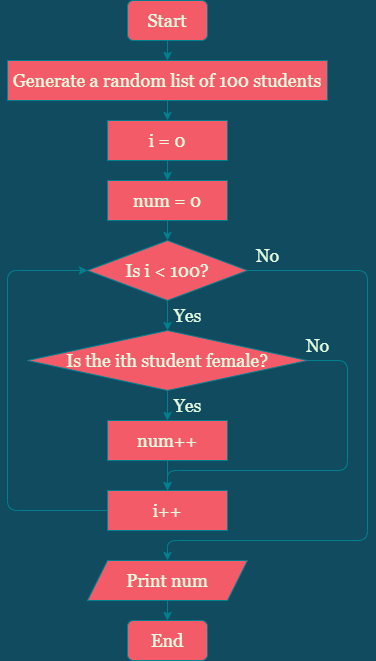

The diagram above was exported from draw.io. Its source (the exported page's mxGraphModel, read from the mxfile embedded in the PNG):
<mxGraphModel dx="868" dy="425" grid="1" gridSize="10" guides="1" tooltips="1" connect="1" arrows="1" fold="1" page="1" pageScale="1" pageWidth="850" pageHeight="1100" background="#114B5F" math="0" shadow="0">
  <root>
    <mxCell id="0" />
    <mxCell id="1" parent="0" />
    <mxCell id="NYImGDfSQ6MCvSET16Bh-2" style="edgeStyle=orthogonalEdgeStyle;rounded=0;orthogonalLoop=1;jettySize=auto;html=1;exitX=0.5;exitY=1;exitDx=0;exitDy=0;entryX=0.5;entryY=0;entryDx=0;entryDy=0;labelBackgroundColor=#114B5F;strokeColor=#028090;fontColor=#E4FDE1;" parent="1" source="Ysd7yKcwtGl1Rw74Z1EH-1" target="NYImGDfSQ6MCvSET16Bh-1" edge="1">
      <mxGeometry relative="1" as="geometry" />
    </mxCell>
    <mxCell id="Ysd7yKcwtGl1Rw74Z1EH-1" value="Start" style="rounded=1;whiteSpace=wrap;html=1;fontFamily=Georgia;fontSize=18;fillColor=#F45B69;strokeColor=#028090;fontColor=#E4FDE1;" parent="1" vertex="1">
      <mxGeometry x="320" y="20" width="80" height="40" as="geometry" />
    </mxCell>
    <mxCell id="NYImGDfSQ6MCvSET16Bh-12" style="edgeStyle=orthogonalEdgeStyle;curved=0;rounded=1;sketch=0;orthogonalLoop=1;jettySize=auto;html=1;exitX=0.5;exitY=1;exitDx=0;exitDy=0;entryX=0.5;entryY=0;entryDx=0;entryDy=0;fontFamily=Georgia;fontSize=18;fontColor=#E4FDE1;strokeColor=#028090;fillColor=#F45B69;" parent="1" source="Ysd7yKcwtGl1Rw74Z1EH-5" target="NYImGDfSQ6MCvSET16Bh-5" edge="1">
      <mxGeometry relative="1" as="geometry" />
    </mxCell>
    <mxCell id="Ysd7yKcwtGl1Rw74Z1EH-5" value="num = 0" style="rounded=0;whiteSpace=wrap;html=1;sketch=0;fontColor=#E4FDE1;strokeColor=#028090;fillColor=#F45B69;fontFamily=Georgia;fontSize=18;" parent="1" vertex="1">
      <mxGeometry x="300" y="200" width="120" height="40" as="geometry" />
    </mxCell>
    <mxCell id="Ysd7yKcwtGl1Rw74Z1EH-17" style="edgeStyle=orthogonalEdgeStyle;curved=0;rounded=1;sketch=0;orthogonalLoop=1;jettySize=auto;html=1;exitX=0.5;exitY=1;exitDx=0;exitDy=0;entryX=0.5;entryY=0;entryDx=0;entryDy=0;fontFamily=Georgia;fontSize=18;fontColor=#E4FDE1;strokeColor=#028090;fillColor=#F45B69;labelBackgroundColor=#114B5F;" parent="1" source="Ysd7yKcwtGl1Rw74Z1EH-10" target="Ysd7yKcwtGl1Rw74Z1EH-12" edge="1">
      <mxGeometry relative="1" as="geometry" />
    </mxCell>
    <mxCell id="NYImGDfSQ6MCvSET16Bh-16" style="edgeStyle=orthogonalEdgeStyle;curved=0;rounded=1;sketch=0;orthogonalLoop=1;jettySize=auto;html=1;exitX=1;exitY=0.5;exitDx=0;exitDy=0;entryX=0.5;entryY=0;entryDx=0;entryDy=0;fontFamily=Georgia;fontSize=18;fontColor=#E4FDE1;strokeColor=#028090;fillColor=#F45B69;" parent="1" source="Ysd7yKcwtGl1Rw74Z1EH-10" target="NYImGDfSQ6MCvSET16Bh-8" edge="1">
      <mxGeometry relative="1" as="geometry">
        <Array as="points">
          <mxPoint x="540" y="380" />
          <mxPoint x="540" y="490" />
          <mxPoint x="360" y="490" />
        </Array>
      </mxGeometry>
    </mxCell>
    <mxCell id="Ysd7yKcwtGl1Rw74Z1EH-10" value="Is the ith student female?" style="rhombus;whiteSpace=wrap;html=1;rounded=0;sketch=0;fontFamily=Georgia;fontSize=18;fontColor=#E4FDE1;strokeColor=#028090;fillColor=#F45B69;" parent="1" vertex="1">
      <mxGeometry x="220" y="350" width="280" height="60" as="geometry" />
    </mxCell>
    <mxCell id="Ysd7yKcwtGl1Rw74Z1EH-22" style="edgeStyle=orthogonalEdgeStyle;curved=0;rounded=1;sketch=0;orthogonalLoop=1;jettySize=auto;html=1;exitX=0.5;exitY=1;exitDx=0;exitDy=0;entryX=0.5;entryY=0;entryDx=0;entryDy=0;fontFamily=Georgia;fontSize=18;fontColor=#E4FDE1;strokeColor=#028090;fillColor=#F45B69;labelBackgroundColor=#114B5F;" parent="1" source="Ysd7yKcwtGl1Rw74Z1EH-15" target="Ysd7yKcwtGl1Rw74Z1EH-21" edge="1">
      <mxGeometry relative="1" as="geometry">
        <mxPoint x="360.0000000000002" y="710" as="targetPoint" />
      </mxGeometry>
    </mxCell>
    <mxCell id="Ysd7yKcwtGl1Rw74Z1EH-15" value="Print num" style="shape=parallelogram;perimeter=parallelogramPerimeter;whiteSpace=wrap;html=1;fixedSize=1;fontFamily=Georgia;fontSize=18;fillColor=#F45B69;strokeColor=#028090;fontColor=#E4FDE1;" parent="1" vertex="1">
      <mxGeometry x="280" y="580" width="160" height="40" as="geometry" />
    </mxCell>
    <mxCell id="Ysd7yKcwtGl1Rw74Z1EH-21" value="End" style="rounded=1;whiteSpace=wrap;html=1;fontFamily=Georgia;fontSize=18;fillColor=#F45B69;strokeColor=#028090;fontColor=#E4FDE1;" parent="1" vertex="1">
      <mxGeometry x="320" y="640" width="80" height="40" as="geometry" />
    </mxCell>
    <mxCell id="Ysd7yKcwtGl1Rw74Z1EH-23" value="Yes" style="text;html=1;align=center;verticalAlign=middle;resizable=0;points=[];autosize=1;strokeColor=none;fillColor=none;fontSize=18;fontFamily=Georgia;fontColor=#E4FDE1;" parent="1" vertex="1">
      <mxGeometry x="360" y="410" width="40" height="30" as="geometry" />
    </mxCell>
    <mxCell id="Ysd7yKcwtGl1Rw74Z1EH-24" value="No" style="text;html=1;align=center;verticalAlign=middle;resizable=0;points=[];autosize=1;strokeColor=none;fillColor=none;fontSize=18;fontFamily=Georgia;fontColor=#E4FDE1;" parent="1" vertex="1">
      <mxGeometry x="440" y="260" width="40" height="30" as="geometry" />
    </mxCell>
    <mxCell id="NYImGDfSQ6MCvSET16Bh-3" style="edgeStyle=orthogonalEdgeStyle;curved=0;rounded=1;sketch=0;orthogonalLoop=1;jettySize=auto;html=1;exitX=0.5;exitY=1;exitDx=0;exitDy=0;fontColor=#E4FDE1;strokeColor=#028090;fillColor=#F45B69;entryX=0.5;entryY=0;entryDx=0;entryDy=0;" parent="1" source="NYImGDfSQ6MCvSET16Bh-1" target="NYImGDfSQ6MCvSET16Bh-4" edge="1">
      <mxGeometry relative="1" as="geometry" />
    </mxCell>
    <mxCell id="NYImGDfSQ6MCvSET16Bh-1" value="Generate a random list of 100 students" style="rounded=0;whiteSpace=wrap;html=1;sketch=0;fontFamily=Georgia;fontSize=18;fontColor=#E4FDE1;strokeColor=#028090;fillColor=#F45B69;" parent="1" vertex="1">
      <mxGeometry x="200" y="80" width="320" height="40" as="geometry" />
    </mxCell>
    <mxCell id="NYImGDfSQ6MCvSET16Bh-11" style="edgeStyle=orthogonalEdgeStyle;curved=0;rounded=1;sketch=0;orthogonalLoop=1;jettySize=auto;html=1;exitX=0.5;exitY=1;exitDx=0;exitDy=0;entryX=0.5;entryY=0;entryDx=0;entryDy=0;fontFamily=Georgia;fontSize=18;fontColor=#E4FDE1;strokeColor=#028090;fillColor=#F45B69;" parent="1" source="NYImGDfSQ6MCvSET16Bh-4" target="Ysd7yKcwtGl1Rw74Z1EH-5" edge="1">
      <mxGeometry relative="1" as="geometry" />
    </mxCell>
    <mxCell id="NYImGDfSQ6MCvSET16Bh-4" value="i = 0" style="rounded=0;whiteSpace=wrap;html=1;sketch=0;fontColor=#E4FDE1;strokeColor=#028090;fillColor=#F45B69;fontFamily=Georgia;fontSize=18;" parent="1" vertex="1">
      <mxGeometry x="300" y="140" width="120" height="40" as="geometry" />
    </mxCell>
    <mxCell id="NYImGDfSQ6MCvSET16Bh-13" style="edgeStyle=orthogonalEdgeStyle;curved=0;rounded=1;sketch=0;orthogonalLoop=1;jettySize=auto;html=1;exitX=0.5;exitY=1;exitDx=0;exitDy=0;entryX=0.5;entryY=0;entryDx=0;entryDy=0;fontFamily=Georgia;fontSize=18;fontColor=#E4FDE1;strokeColor=#028090;fillColor=#F45B69;" parent="1" source="NYImGDfSQ6MCvSET16Bh-5" target="Ysd7yKcwtGl1Rw74Z1EH-10" edge="1">
      <mxGeometry relative="1" as="geometry" />
    </mxCell>
    <mxCell id="NYImGDfSQ6MCvSET16Bh-15" style="edgeStyle=orthogonalEdgeStyle;curved=0;rounded=1;sketch=0;orthogonalLoop=1;jettySize=auto;html=1;exitX=1;exitY=0.5;exitDx=0;exitDy=0;entryX=0.5;entryY=0;entryDx=0;entryDy=0;fontFamily=Georgia;fontSize=18;fontColor=#E4FDE1;strokeColor=#028090;fillColor=#F45B69;" parent="1" source="NYImGDfSQ6MCvSET16Bh-5" target="Ysd7yKcwtGl1Rw74Z1EH-15" edge="1">
      <mxGeometry relative="1" as="geometry">
        <Array as="points">
          <mxPoint x="560" y="290" />
          <mxPoint x="560" y="560" />
          <mxPoint x="360" y="560" />
        </Array>
      </mxGeometry>
    </mxCell>
    <mxCell id="NYImGDfSQ6MCvSET16Bh-5" value="Is i &amp;lt; 100?" style="rhombus;whiteSpace=wrap;html=1;rounded=0;sketch=0;fontColor=#E4FDE1;strokeColor=#028090;fillColor=#F45B69;fontFamily=Georgia;fontSize=18;" parent="1" vertex="1">
      <mxGeometry x="280" y="260" width="160" height="60" as="geometry" />
    </mxCell>
    <mxCell id="NYImGDfSQ6MCvSET16Bh-9" style="edgeStyle=orthogonalEdgeStyle;curved=0;rounded=1;sketch=0;orthogonalLoop=1;jettySize=auto;html=1;exitX=0.5;exitY=1;exitDx=0;exitDy=0;entryX=0.5;entryY=0;entryDx=0;entryDy=0;fontFamily=Georgia;fontSize=18;fontColor=#E4FDE1;strokeColor=#028090;fillColor=#F45B69;" parent="1" source="Ysd7yKcwtGl1Rw74Z1EH-12" target="NYImGDfSQ6MCvSET16Bh-8" edge="1">
      <mxGeometry relative="1" as="geometry" />
    </mxCell>
    <mxCell id="Ysd7yKcwtGl1Rw74Z1EH-12" value="num++" style="rounded=0;whiteSpace=wrap;html=1;sketch=0;fontColor=#E4FDE1;strokeColor=#028090;fillColor=#F45B69;fontFamily=Georgia;fontSize=18;" parent="1" vertex="1">
      <mxGeometry x="300" y="440" width="120" height="40" as="geometry" />
    </mxCell>
    <mxCell id="NYImGDfSQ6MCvSET16Bh-10" style="edgeStyle=orthogonalEdgeStyle;curved=0;rounded=1;sketch=0;orthogonalLoop=1;jettySize=auto;html=1;exitX=0;exitY=0.5;exitDx=0;exitDy=0;entryX=0;entryY=0.5;entryDx=0;entryDy=0;fontFamily=Georgia;fontSize=18;fontColor=#E4FDE1;strokeColor=#028090;fillColor=#F45B69;" parent="1" source="NYImGDfSQ6MCvSET16Bh-8" target="NYImGDfSQ6MCvSET16Bh-5" edge="1">
      <mxGeometry relative="1" as="geometry">
        <Array as="points">
          <mxPoint x="200" y="530" />
          <mxPoint x="200" y="290" />
        </Array>
      </mxGeometry>
    </mxCell>
    <mxCell id="NYImGDfSQ6MCvSET16Bh-8" value="i++" style="rounded=0;whiteSpace=wrap;html=1;sketch=0;fontColor=#E4FDE1;strokeColor=#028090;fillColor=#F45B69;fontFamily=Georgia;fontSize=18;" parent="1" vertex="1">
      <mxGeometry x="300" y="510" width="120" height="40" as="geometry" />
    </mxCell>
    <mxCell id="NYImGDfSQ6MCvSET16Bh-14" value="Yes" style="text;html=1;align=center;verticalAlign=middle;resizable=0;points=[];autosize=1;strokeColor=none;fillColor=none;fontSize=18;fontFamily=Georgia;fontColor=#E4FDE1;" parent="1" vertex="1">
      <mxGeometry x="360" y="320" width="40" height="30" as="geometry" />
    </mxCell>
    <mxCell id="NYImGDfSQ6MCvSET16Bh-17" value="No" style="text;html=1;align=center;verticalAlign=middle;resizable=0;points=[];autosize=1;strokeColor=none;fillColor=none;fontSize=18;fontFamily=Georgia;fontColor=#E4FDE1;" parent="1" vertex="1">
      <mxGeometry x="490" y="350" width="40" height="30" as="geometry" />
    </mxCell>
  </root>
</mxGraphModel>